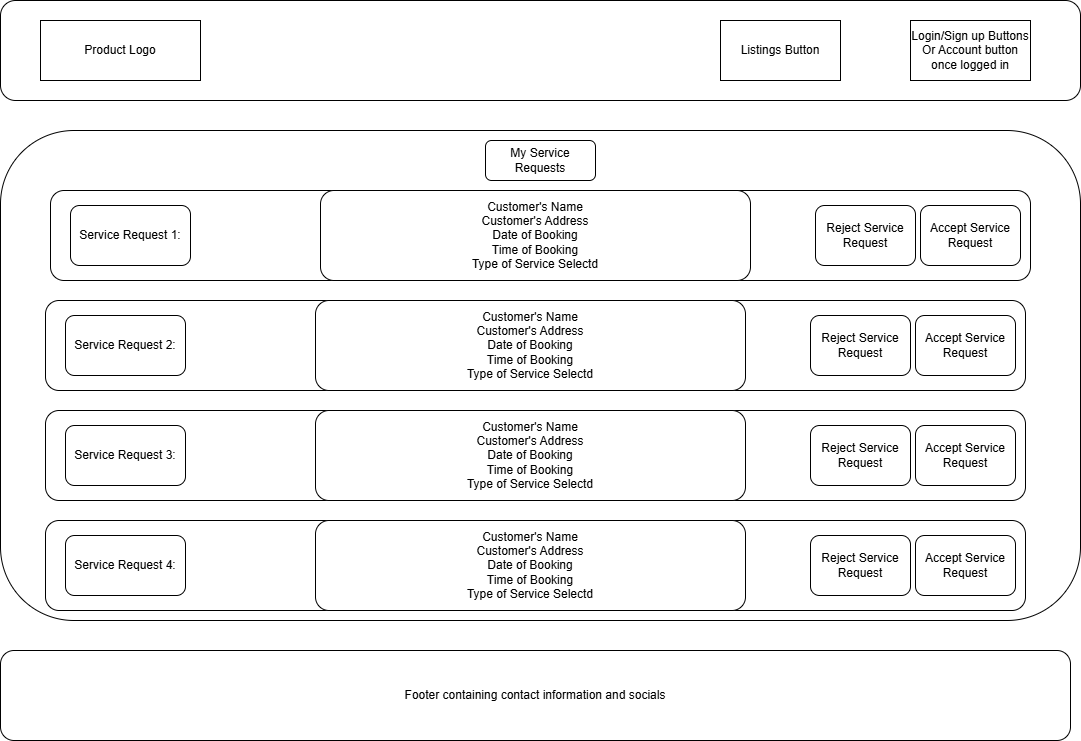

The diagram above was exported from draw.io. Its source (the exported page's mxGraphModel, read from the mxfile embedded in the PNG):
<mxGraphModel dx="2924" dy="1132" grid="1" gridSize="10" guides="1" tooltips="1" connect="1" arrows="1" fold="1" page="1" pageScale="1" pageWidth="850" pageHeight="1100" math="0" shadow="0">
  <root>
    <mxCell id="0" />
    <mxCell id="1" parent="0" />
    <mxCell id="EA17FwyodxymQLNSPxIc-1" value="" style="rounded=1;whiteSpace=wrap;html=1;" vertex="1" parent="1">
      <mxGeometry x="-425" y="330" width="1080" height="490" as="geometry" />
    </mxCell>
    <mxCell id="EA17FwyodxymQLNSPxIc-2" value="Footer containing contact information and socials" style="rounded=1;whiteSpace=wrap;html=1;" vertex="1" parent="1">
      <mxGeometry x="-425" y="850" width="1070" height="90" as="geometry" />
    </mxCell>
    <mxCell id="EA17FwyodxymQLNSPxIc-3" value="" style="group" vertex="1" connectable="0" parent="1">
      <mxGeometry x="-375" y="390" width="980" height="90" as="geometry" />
    </mxCell>
    <mxCell id="EA17FwyodxymQLNSPxIc-4" value="" style="rounded=1;whiteSpace=wrap;html=1;" vertex="1" parent="EA17FwyodxymQLNSPxIc-3">
      <mxGeometry width="980" height="90" as="geometry" />
    </mxCell>
    <mxCell id="EA17FwyodxymQLNSPxIc-5" value="Service Request 1:" style="rounded=1;whiteSpace=wrap;html=1;" vertex="1" parent="EA17FwyodxymQLNSPxIc-3">
      <mxGeometry x="20" y="15" width="120" height="60" as="geometry" />
    </mxCell>
    <mxCell id="EA17FwyodxymQLNSPxIc-6" value="Customer's Name&lt;div&gt;Customer's Address&lt;br&gt;Date of Booking&lt;br&gt;Time of Booking&lt;br&gt;Type of Service Selectd&lt;/div&gt;" style="rounded=1;whiteSpace=wrap;html=1;" vertex="1" parent="EA17FwyodxymQLNSPxIc-3">
      <mxGeometry x="270" width="430" height="90" as="geometry" />
    </mxCell>
    <mxCell id="EA17FwyodxymQLNSPxIc-7" value="Reject Service Request" style="rounded=1;whiteSpace=wrap;html=1;" vertex="1" parent="EA17FwyodxymQLNSPxIc-3">
      <mxGeometry x="765" y="15" width="100" height="60" as="geometry" />
    </mxCell>
    <mxCell id="EA17FwyodxymQLNSPxIc-8" value="Accept Service Request" style="rounded=1;whiteSpace=wrap;html=1;" vertex="1" parent="EA17FwyodxymQLNSPxIc-3">
      <mxGeometry x="870" y="15" width="100" height="60" as="geometry" />
    </mxCell>
    <mxCell id="EA17FwyodxymQLNSPxIc-27" value="My Service Requests" style="rounded=1;whiteSpace=wrap;html=1;" vertex="1" parent="1">
      <mxGeometry x="60" y="340" width="110" height="40" as="geometry" />
    </mxCell>
    <mxCell id="EA17FwyodxymQLNSPxIc-28" value="" style="group" vertex="1" connectable="0" parent="1">
      <mxGeometry x="-425" y="200" width="1080" height="100" as="geometry" />
    </mxCell>
    <mxCell id="EA17FwyodxymQLNSPxIc-29" value="" style="rounded=1;whiteSpace=wrap;html=1;" vertex="1" parent="EA17FwyodxymQLNSPxIc-28">
      <mxGeometry width="1080" height="100" as="geometry" />
    </mxCell>
    <mxCell id="EA17FwyodxymQLNSPxIc-30" value="Product Logo" style="rounded=0;whiteSpace=wrap;html=1;" vertex="1" parent="EA17FwyodxymQLNSPxIc-28">
      <mxGeometry x="40" y="20" width="160" height="60" as="geometry" />
    </mxCell>
    <mxCell id="EA17FwyodxymQLNSPxIc-31" value="Listings Button" style="rounded=0;whiteSpace=wrap;html=1;" vertex="1" parent="EA17FwyodxymQLNSPxIc-28">
      <mxGeometry x="720" y="20" width="120" height="60" as="geometry" />
    </mxCell>
    <mxCell id="EA17FwyodxymQLNSPxIc-32" value="Login/Sign up Buttons&lt;br&gt;Or Account button once logged in" style="rounded=0;whiteSpace=wrap;html=1;" vertex="1" parent="EA17FwyodxymQLNSPxIc-28">
      <mxGeometry x="910" y="20" width="120" height="60" as="geometry" />
    </mxCell>
    <mxCell id="EA17FwyodxymQLNSPxIc-48" value="" style="group" vertex="1" connectable="0" parent="1">
      <mxGeometry x="-380" y="500" width="980" height="90" as="geometry" />
    </mxCell>
    <mxCell id="EA17FwyodxymQLNSPxIc-49" value="" style="rounded=1;whiteSpace=wrap;html=1;" vertex="1" parent="EA17FwyodxymQLNSPxIc-48">
      <mxGeometry width="980" height="90" as="geometry" />
    </mxCell>
    <mxCell id="EA17FwyodxymQLNSPxIc-50" value="Service Request 2:" style="rounded=1;whiteSpace=wrap;html=1;" vertex="1" parent="EA17FwyodxymQLNSPxIc-48">
      <mxGeometry x="20" y="15" width="120" height="60" as="geometry" />
    </mxCell>
    <mxCell id="EA17FwyodxymQLNSPxIc-51" value="Customer's Name&lt;div&gt;Customer's Address&lt;br&gt;Date of Booking&lt;br&gt;Time of Booking&lt;br&gt;Type of Service Selectd&lt;/div&gt;" style="rounded=1;whiteSpace=wrap;html=1;" vertex="1" parent="EA17FwyodxymQLNSPxIc-48">
      <mxGeometry x="270" width="430" height="90" as="geometry" />
    </mxCell>
    <mxCell id="EA17FwyodxymQLNSPxIc-52" value="Reject Service Request" style="rounded=1;whiteSpace=wrap;html=1;" vertex="1" parent="EA17FwyodxymQLNSPxIc-48">
      <mxGeometry x="765" y="15" width="100" height="60" as="geometry" />
    </mxCell>
    <mxCell id="EA17FwyodxymQLNSPxIc-53" value="Accept Service Request" style="rounded=1;whiteSpace=wrap;html=1;" vertex="1" parent="EA17FwyodxymQLNSPxIc-48">
      <mxGeometry x="870" y="15" width="100" height="60" as="geometry" />
    </mxCell>
    <mxCell id="EA17FwyodxymQLNSPxIc-54" value="" style="group" vertex="1" connectable="0" parent="1">
      <mxGeometry x="-380" y="610" width="980" height="90" as="geometry" />
    </mxCell>
    <mxCell id="EA17FwyodxymQLNSPxIc-55" value="" style="rounded=1;whiteSpace=wrap;html=1;" vertex="1" parent="EA17FwyodxymQLNSPxIc-54">
      <mxGeometry width="980" height="90" as="geometry" />
    </mxCell>
    <mxCell id="EA17FwyodxymQLNSPxIc-56" value="Service Request 3:" style="rounded=1;whiteSpace=wrap;html=1;" vertex="1" parent="EA17FwyodxymQLNSPxIc-54">
      <mxGeometry x="20" y="15" width="120" height="60" as="geometry" />
    </mxCell>
    <mxCell id="EA17FwyodxymQLNSPxIc-57" value="Customer's Name&lt;div&gt;Customer's Address&lt;br&gt;Date of Booking&lt;br&gt;Time of Booking&lt;br&gt;Type of Service Selectd&lt;/div&gt;" style="rounded=1;whiteSpace=wrap;html=1;" vertex="1" parent="EA17FwyodxymQLNSPxIc-54">
      <mxGeometry x="270" width="430" height="90" as="geometry" />
    </mxCell>
    <mxCell id="EA17FwyodxymQLNSPxIc-58" value="Reject Service Request" style="rounded=1;whiteSpace=wrap;html=1;" vertex="1" parent="EA17FwyodxymQLNSPxIc-54">
      <mxGeometry x="765" y="15" width="100" height="60" as="geometry" />
    </mxCell>
    <mxCell id="EA17FwyodxymQLNSPxIc-59" value="Accept Service Request" style="rounded=1;whiteSpace=wrap;html=1;" vertex="1" parent="EA17FwyodxymQLNSPxIc-54">
      <mxGeometry x="870" y="15" width="100" height="60" as="geometry" />
    </mxCell>
    <mxCell id="EA17FwyodxymQLNSPxIc-60" value="" style="group" vertex="1" connectable="0" parent="1">
      <mxGeometry x="-380" y="720" width="980" height="90" as="geometry" />
    </mxCell>
    <mxCell id="EA17FwyodxymQLNSPxIc-61" value="" style="rounded=1;whiteSpace=wrap;html=1;" vertex="1" parent="EA17FwyodxymQLNSPxIc-60">
      <mxGeometry width="980" height="90" as="geometry" />
    </mxCell>
    <mxCell id="EA17FwyodxymQLNSPxIc-62" value="Service Request 4:" style="rounded=1;whiteSpace=wrap;html=1;" vertex="1" parent="EA17FwyodxymQLNSPxIc-60">
      <mxGeometry x="20" y="15" width="120" height="60" as="geometry" />
    </mxCell>
    <mxCell id="EA17FwyodxymQLNSPxIc-63" value="Customer's Name&lt;div&gt;Customer's Address&lt;br&gt;Date of Booking&lt;br&gt;Time of Booking&lt;br&gt;Type of Service Selectd&lt;/div&gt;" style="rounded=1;whiteSpace=wrap;html=1;" vertex="1" parent="EA17FwyodxymQLNSPxIc-60">
      <mxGeometry x="270" width="430" height="90" as="geometry" />
    </mxCell>
    <mxCell id="EA17FwyodxymQLNSPxIc-64" value="Reject Service Request" style="rounded=1;whiteSpace=wrap;html=1;" vertex="1" parent="EA17FwyodxymQLNSPxIc-60">
      <mxGeometry x="765" y="15" width="100" height="60" as="geometry" />
    </mxCell>
    <mxCell id="EA17FwyodxymQLNSPxIc-65" value="Accept Service Request" style="rounded=1;whiteSpace=wrap;html=1;" vertex="1" parent="EA17FwyodxymQLNSPxIc-60">
      <mxGeometry x="870" y="15" width="100" height="60" as="geometry" />
    </mxCell>
  </root>
</mxGraphModel>